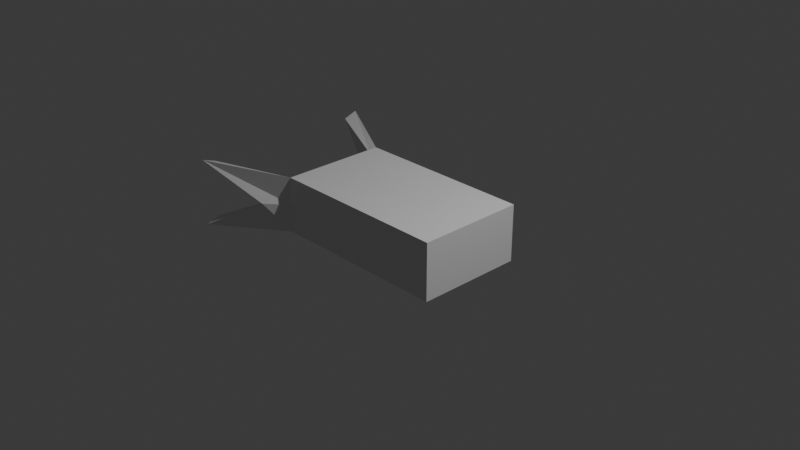 # Source: tazer.blend  (saved by Blender 4.0.36; exported with 4.5.12 LTS)
import bpy
from mathutils import Matrix  # noqa: F401  (used for matrix-valued properties, if any)

bpy.ops.wm.read_factory_settings(use_empty=True)
scene = bpy.context.scene
scene.name = 'Scene'

# ---- collections
col_collection = bpy.data.collections.new('Collection'); scene.collection.children.link(col_collection)

# ---- materials (node trees are filled in below, after node groups)
mat_material = bpy.data.materials.new('Material')
mat_material.alpha_threshold = 0.0
mat_material.use_transparent_shadow = False
mat_material.roughness = 0.5
mat_material.line_color = (0.0, 0.0, 0.0, 1.0)

# ---- material node trees
mat_material.use_nodes = True; mat_material.node_tree.nodes.clear()
_N = mat_material.node_tree.nodes; _L = mat_material.node_tree.links
n0 = _N.new('ShaderNodeOutputMaterial'); n0.name = 'Material Output'; n0.location = (300, 300)
n1 = _N.new('ShaderNodeBsdfPrincipled'); n1.name = 'Principled BSDF'; n1.location = (10, 300)
n1.inputs[3].default_value = 1.45
_L.new(n1.outputs[0], n0.inputs[0])
n0.is_active_output = True

# ---- world
world_world = bpy.data.worlds.new('World'); scene.world = world_world
world_world.use_nodes = True; world_world.node_tree.nodes.clear()
_N = world_world.node_tree.nodes; _L = world_world.node_tree.links
n0 = _N.new('ShaderNodeOutputWorld'); n0.name = 'World Output'; n0.location = (300, 300)
n1 = _N.new('ShaderNodeBackground'); n1.name = 'Background'; n1.location = (10, 300)
n1.inputs[0].default_value = (0.05088, 0.05088, 0.05088, 1.0)
_L.new(n1.outputs[0], n0.inputs[0])
n0.is_active_output = True
world_world.color = (0.05088, 0.05088, 0.05088)
world_world.use_sun_shadow = False
world_world.sun_shadow_jitter_overblur = 0.0

# ---- cameras
cam_camera = bpy.data.cameras.new('Camera')
cam_camera.clip_end = 100.0
cam_camera.ortho_scale = 7.314

# ---- lights
light_light = bpy.data.lights.new('Light', 'POINT')
light_light.transmission_factor = 0.0
light_light.use_soft_falloff = False
light_light.energy = 1000.0
light_light.shadow_soft_size = 0.1
light_light.shadow_maximum_resolution = 0.006
light_light.use_absolute_resolution = True

# ---- meshes
me_cube = bpy.data.meshes.new('Cube')
me_cube.from_pydata([(1.0, 1.0, 1.0), (1.0, 1.0, -1.0), (1.0, -1.0, 1.0), (1.0, -1.0, -1.0), (-1.0, 0.8499, 0.8499), (-1.0, 0.8499, -0.8499), (-1.0, -0.8499, 0.8499), (-1.0, -0.8499, -0.8499), (-1.0, 1.0, -1.0), (-1.0, -1.0, -1.0), (-1.0, -1.0, 1.0), (-1.0, 1.0, 1.0), (-1.878, -1.798, -1.201), (-1.878, -1.798, 1.201), (-1.878, 1.798, 1.201), (-1.878, 1.798, -1.201), (-1.878, -1.528, -1.021), (-1.878, -1.528, 1.021), (-1.878, 1.528, 1.021), (-1.878, 1.528, -1.021), (1.0, 1.0, 0.0), (-1.0, -1.0, 0.0), (1.0, -1.0, 0.0), (-1.0, 1.0, 0.0), (-1.0, -0.8499, 0.0), (-1.0, 0.8499, 0.0), (-1.238, -1.343, 0.0), (-1.238, 1.219, 0.0), (-1.238, -1.151, 0.0), (-1.238, 1.027, 0.0)], [], [(0, 11, 10, 2), (22, 2, 10, 21), (24, 6, 4, 25), (8, 1, 3, 9), (20, 0, 2, 22), (23, 11, 0, 20), (7, 5, 8, 9), (10, 6, 17, 13), (24, 7, 16, 28), (4, 6, 10, 11), (28, 16, 12, 26), (29, 18, 14, 27), (7, 9, 12, 16), (23, 8, 15, 27), (21, 10, 13, 26), (25, 4, 18, 29), (4, 11, 14, 18), (8, 5, 19, 15), (5, 25, 29, 19), (9, 21, 26, 12), (11, 23, 27, 14), (19, 29, 27, 15), (17, 28, 26, 13), (6, 24, 28, 17), (8, 23, 20, 1), (1, 20, 22, 3), (7, 24, 25, 5), (3, 22, 21, 9)])
_uv = me_cube.uv_layers.new(name='UVMap')
_uv.uv.foreach_set('vector', [0.625, 0.5, 0.875, 0.5, 0.875, 0.75, 0.625, 0.75, 0.5, 0.75, 0.625, 0.75, 0.625, 1.0, 0.5, 1.0, 0.5, 0.01876, 0.6062, 0.01876, 0.6062, 0.2312, 0.5, 0.2312, 0.125, 0.5, 0.375, 0.5, 0.375, 0.75, 0.125, 0.75, 0.5, 0.5, 0.625, 0.5, 0.625, 0.75, 0.5, 0.75, 0.5, 0.25, 0.625, 0.25, 0.625, 0.5, 0.5, 0.5, 0.3938, 0.01876, 0.3938, 0.2312, 0.375, 0.25, 0.375, 0.0, 0.625, 0.0, 0.6062, 0.01876, 0.6062, 0.01876, 0.625, 0.0, 0.5, 0.01876, 0.3938, 0.01876, 0.3938, 0.01876, 0.5, 0.01876, 0.6062, 0.2312, 0.6062, 0.01876, 0.625, 0.0, 0.625, 0.25, 0.5, 0.01876, 0.3938, 0.01876, 0.375, 0.0, 0.5, 0.0, 0.5, 0.2312, 0.6062, 0.2312, 0.625, 0.25, 0.5, 0.25, 0.3938, 0.01876, 0.375, 0.0, 0.375, 0.0, 0.3938, 0.01876, 0.5, 0.25, 0.375, 0.25, 0.375, 0.25, 0.5, 0.25, 0.5, 1.0, 0.625, 1.0, 0.625, 1.0, 0.5, 1.0, 0.5, 0.2312, 0.6062, 0.2312, 0.6062, 0.2312, 0.5, 0.2312, 0.6062, 0.2312, 0.625, 0.25, 0.625, 0.25, 0.6062, 0.2312, 0.375, 0.25, 0.3938, 0.2312, 0.3938, 0.2312, 0.375, 0.25, 0.3938, 0.2312, 0.5, 0.2312, 0.5, 0.2312, 0.3938, 0.2312, 0.375, 1.0, 0.5, 1.0, 0.5, 1.0, 0.375, 1.0, 0.625, 0.25, 0.5, 0.25, 0.5, 0.25, 0.625, 0.25, 0.3938, 0.2312, 0.5, 0.2312, 0.5, 0.25, 0.375, 0.25, 0.6062, 0.01876, 0.5, 0.01876, 0.5, 0.0, 0.625, 0.0, 0.6062, 0.01876, 0.5, 0.01876, 0.5, 0.01876, 0.6062, 0.01876, 0.375, 0.25, 0.5, 0.25, 0.5, 0.5, 0.375, 0.5, 0.375, 0.5, 0.5, 0.5, 0.5, 0.75, 0.375, 0.75, 0.3938, 0.01876, 0.5, 0.01876, 0.5, 0.2312, 0.3938, 0.2312, 0.375, 0.75, 0.5, 0.75, 0.5, 1.0, 0.375, 1.0])
me_cube.materials.append(mat_material)
me_cube.use_mirror_vertex_groups = False
me_cube.update()

# ---- objects
ob_cube = bpy.data.objects.new('Cube', me_cube)
ob_light = bpy.data.objects.new('Light', light_light)
ob_camera = bpy.data.objects.new('Camera', cam_camera)

# ---- transforms, parenting, visibility, modifiers, constraints
ob_cube.location = (0.0, 0.0, 0.0)
ob_cube.scale = (1.0, 0.5922, 0.3116)
ob_cube.lock_rotations_4d = False
ob_cube.empty_display_type = 'ARROWS'
ob_cube.lineart.crease_threshold = 0.0
ob_light.location = (4.076, 1.005, 5.904)
ob_light.rotation_euler = (0.6503, 0.05522, 1.866)
ob_light.lock_rotations_4d = False
ob_light.empty_display_type = 'ARROWS'
ob_light.color = (0.0, 0.0, 0.0, 0.0)
ob_light.lineart.crease_threshold = 0.0
ob_camera.location = (7.359, -6.926, 4.958)
ob_camera.rotation_euler = (1.109, 0.0, 0.8149)
ob_camera.lock_rotations_4d = False
ob_camera.empty_display_type = 'ARROWS'
ob_camera.color = (0.0, 0.0, 0.0, 0.0)
ob_camera.display_type = 'WIRE'
ob_camera.lineart.crease_threshold = 0.0

# ---- collection membership
col_collection.objects.link(ob_cube)
col_collection.objects.link(ob_light)
col_collection.objects.link(ob_camera)

# ---- scene / render settings (as saved in the file)
scene.camera = ob_camera
scene.frame_start = 1; scene.frame_end = 250; scene.frame_set(1)
scene.render.engine = 'BLENDER_EEVEE_NEXT'
scene.cycles.sampling_pattern = 'TABULATED_SOBOL'
bpy.context.view_layer.update()
